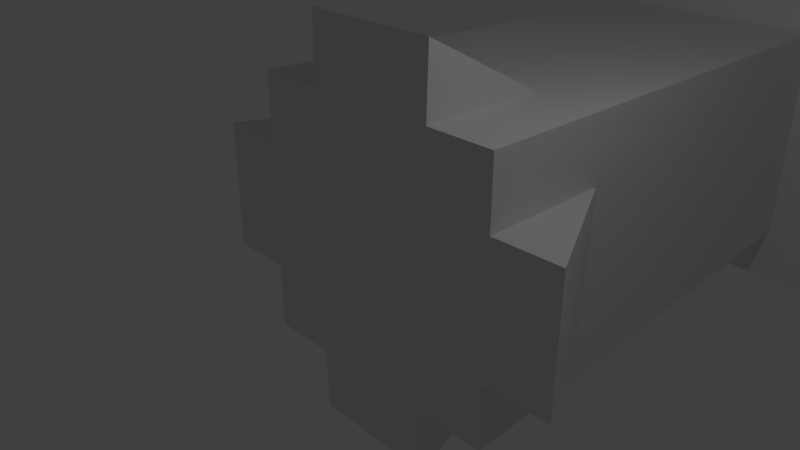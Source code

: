# Source: Tower.blend  (saved by Blender 2.79.0; exported with 4.5.12 LTS)
import bpy
from mathutils import Matrix  # noqa: F401  (used for matrix-valued properties, if any)

bpy.ops.wm.read_factory_settings(use_empty=True)
scene = bpy.context.scene
scene.name = 'Scene'

# ---- collections
col_collection_1 = bpy.data.collections.new('Collection 1'); scene.collection.children.link(col_collection_1)

# ---- materials (node trees are filled in below, after node groups)
mat_material = bpy.data.materials.new('Material')
mat_material.alpha_threshold = 0.0
mat_material.use_transparent_shadow = False
mat_material.roughness = 0.5
mat_material.line_color = (0.0, 0.0, 0.0, 1.0)

# ---- material node trees

# ---- world
world_world = bpy.data.worlds.new('World'); scene.world = world_world
world_world.color = (0.05088, 0.05088, 0.05088)
world_world.use_sun_shadow = False
world_world.sun_shadow_jitter_overblur = 0.0
world_world.cycles.sampling_method = 'MANUAL'

# ---- cameras
cam_camera = bpy.data.cameras.new('Camera')
cam_camera.clip_end = 100.0
cam_camera.lens = 35.0
cam_camera.sensor_width = 32.0
cam_camera.sensor_height = 18.0
cam_camera.ortho_scale = 7.314
cam_camera.dof.focus_distance = 0.0
cam_camera.dof.aperture_fstop = 128.0

# ---- lights
light_lamp = bpy.data.lights.new('Lamp', 'POINT')
light_lamp.transmission_factor = 0.0
light_lamp.cutoff_distance = 30.0
light_lamp.energy = 100.0
light_lamp.shadow_buffer_clip_start = 1.001
light_lamp.shadow_soft_size = 0.1
light_lamp.shadow_maximum_resolution = 0.006
light_lamp.use_absolute_resolution = True

# ---- meshes
me_cube_011 = bpy.data.meshes.new('Cube.011')
me_cube_011.from_pydata([(-0.5, 9.0, -2.0), (-0.5, 10.0, -2.0), (-0.5, 9.0, -3.0), (-0.5, 10.0, -3.0), (0.5, 9.0, -2.0), (0.5, 10.0, -2.0), (0.5, 9.0, -3.0), (0.5, 10.0, -3.0), (-0.5, 9.0, 3.0), (-0.5, 10.0, 3.0), (-0.5, 9.0, 2.0), (-0.5, 10.0, 2.0), (0.5, 9.0, 3.0), (0.5, 10.0, 3.0), (0.5, 9.0, 2.0), (0.5, 10.0, 2.0), (-3.0, 9.0, 3.0), (-3.0, 10.0, 3.0), (-3.0, 9.0, 2.0), (-3.0, 10.0, 2.0), (-2.0, 9.0, 3.0), (-2.0, 10.0, 3.0), (-2.0, 9.0, 2.0), (-2.0, 10.0, 2.0), (2.0, 9.0, 0.5), (2.0, 10.0, 0.5), (2.0, 9.0, -0.5), (2.0, 10.0, -0.5), (3.0, 9.0, 0.5), (3.0, 10.0, 0.5), (3.0, 9.0, -0.5), (3.0, 10.0, -0.5), (-3.0, 9.0, 0.5), (-3.0, 10.0, 0.5), (-3.0, 9.0, -0.5), (-3.0, 10.0, -0.5), (-2.0, 9.0, 0.5), (-2.0, 10.0, 0.5), (-2.0, 9.0, -0.5), (-2.0, 10.0, -0.5), (-3.0, 9.0, 3.0), (-3.0, 10.0, 3.0), (-3.0, 9.0, 2.0), (-3.0, 10.0, 2.0), (-2.0, 9.0, 3.0), (-2.0, 10.0, 3.0), (-2.0, 9.0, 2.0), (-2.0, 10.0, 2.0), (-3.0, 9.0, -2.0), (-3.0, 10.0, -2.0), (-3.0, 9.0, -3.0), (-3.0, 10.0, -3.0), (-2.0, 9.0, -2.0), (-2.0, 10.0, -2.0), (-2.0, 9.0, -3.0), (-2.0, 10.0, -3.0), (2.0, 9.0, -2.0), (2.0, 10.0, -2.0), (2.0, 9.0, -3.0), (2.0, 10.0, -3.0), (3.0, 9.0, -2.0), (3.0, 10.0, -2.0), (3.0, 9.0, -3.0), (3.0, 10.0, -3.0), (2.0, 9.0, 3.0), (2.0, 10.0, 3.0), (2.0, 9.0, 2.0), (2.0, 10.0, 2.0), (3.0, 9.0, 3.0), (3.0, 10.0, 3.0), (3.0, 9.0, 2.0), (3.0, 10.0, 2.0), (2.0, -8.742e-08, -2.0), (2.0, 8.742e-08, 2.0), (-2.0, 8.742e-08, 2.0), (-2.0, -8.742e-08, -2.0), (1.8, 8.0, -1.8), (1.8, 8.0, 1.8), (-1.8, 8.0, 1.8), (2.0, 9.0, -2.0), (2.0, 9.0, 2.0), (-2.0, 9.0, 2.0), (2.7, 8.0, -1.8), (2.7, 8.0, 1.8), (3.0, 9.0, -2.0), (3.0, 9.0, 2.0), (1.8, 8.0, 2.7), (-1.8, 8.0, 2.7), (2.0, 9.0, 3.0), (-2.0, 9.0, 3.0), (1.8, 8.0, -2.7), (-1.8, 8.0, -2.7), (2.0, 9.0, -3.0), (-2.0, 9.0, -3.0), (-2.7, 8.0, 1.8), (-2.7, 8.0, -1.8), (-3.0, 9.0, 2.0), (-3.0, 9.0, -2.0), (-2.0, 9.0, -2.0), (-1.8, 8.0, -1.8), (2.0, 8.5, 2.0), (2.0, 8.5, -2.0), (-3.0, 9.0, -3.0), (-2.7, 8.0, -2.7), (2.7, 8.0, -2.7), (3.0, 9.0, -3.0), (2.7, 8.0, 2.7), (3.0, 9.0, 3.0), (-3.0, 9.0, 3.0), (-2.7, 8.0, 2.7), (-2.0, 8.5, -2.0), (-2.0, 8.5, 2.0), (1.95, 2.0, -1.95), (1.95, 2.0, 1.95), (-1.95, 2.0, 1.95), (-1.95, 2.0, -1.95), (-0.95, 2.0, -1.95), (-0.95, 2.0, 1.95), (-1.0, -8.742e-08, -2.0), (1.0, -8.742e-08, -2.0), (0.95, 2.0, -1.95), (2.0, 4.371e-08, 1.0), (-2.0, 4.371e-08, 1.0), (1.95, 2.0, 0.95), (-1.95, 2.0, 0.95), (2.0, -4.371e-08, -1.0), (-2.0, -4.371e-08, -1.0), (1.95, 2.0, -1.009), (-1.95, 2.0, -0.95), (-1.0, 8.742e-08, 2.0), (1.0, 8.742e-08, 2.0), (0.95, 2.0, 1.95), (-1.0, 0.02499, 3.0), (1.0, 0.02499, 3.0), (3.0, 0.02499, 1.0), (1.972, 2.0, 0.95), (3.0, 0.02499, -1.0), (1.947, 2.0, -0.9744), (-1.0, 0.02499, -3.0), (-0.9569, 2.0, -1.95), (1.0, 0.02499, -3.0), (0.9602, 2.0, -1.95), (-3.0, 0.02499, 1.0), (-1.95, 2.0, 0.9636), (-3.0, 0.02499, -1.0), (-1.95, 2.0, -0.9595)], [], [(0, 1, 3, 2), (2, 3, 7, 6), (6, 7, 5, 4), (4, 5, 1, 0), (2, 6, 4, 0), (7, 3, 1, 5), (8, 9, 11, 10), (10, 11, 15, 14), (14, 15, 13, 12), (12, 13, 9, 8), (10, 14, 12, 8), (15, 11, 9, 13), (16, 17, 19, 18), (18, 19, 23, 22), (22, 23, 21, 20), (20, 21, 17, 16), (18, 22, 20, 16), (23, 19, 17, 21), (24, 25, 27, 26), (26, 27, 31, 30), (30, 31, 29, 28), (28, 29, 25, 24), (26, 30, 28, 24), (31, 27, 25, 29), (32, 33, 35, 34), (34, 35, 39, 38), (38, 39, 37, 36), (36, 37, 33, 32), (34, 38, 36, 32), (39, 35, 33, 37), (40, 41, 43, 42), (42, 43, 47, 46), (46, 47, 45, 44), (44, 45, 41, 40), (42, 46, 44, 40), (47, 43, 41, 45), (48, 49, 51, 50), (50, 51, 55, 54), (54, 55, 53, 52), (52, 53, 49, 48), (50, 54, 52, 48), (55, 51, 49, 53), (56, 57, 59, 58), (58, 59, 63, 62), (62, 63, 61, 60), (60, 61, 57, 56), (58, 62, 60, 56), (63, 59, 57, 61), (64, 65, 67, 66), (66, 67, 71, 70), (70, 71, 69, 68), (68, 69, 65, 64), (66, 70, 68, 64), (71, 67, 65, 69), (118, 119, 72, 125, 121, 73, 130, 129, 74, 122, 126, 75), (87, 89, 108, 109), (112, 76, 77, 113), (113, 77, 78, 114), (114, 78, 99, 115), (114, 115, 116, 117), (81, 80, 100, 111), (80, 77, 83, 85), (83, 82, 84, 85), (79, 80, 85, 84), (77, 76, 82, 83), (76, 79, 84, 82), (87, 86, 88, 89), (80, 81, 89, 88), (78, 77, 86, 87), (81, 78, 87, 89), (90, 91, 93, 92), (98, 79, 92, 93), (76, 99, 91, 90), (90, 92, 105, 104), (95, 94, 96, 97), (101, 110, 111, 100), (81, 98, 97, 96), (99, 78, 94, 95), (99, 95, 103, 91), (93, 91, 103, 102), (98, 99, 91, 93), (97, 98, 93, 102), (95, 97, 102, 103), (84, 82, 104, 105), (76, 90, 104, 82), (92, 79, 84, 105), (83, 85, 107, 106), (80, 88, 107, 85), (88, 86, 106, 107), (86, 77, 83, 106), (81, 96, 108, 89), (96, 94, 109, 108), (94, 78, 87, 109), (80, 79, 101, 100), (98, 81, 111, 110), (79, 98, 110, 101), (76, 112, 115, 99), (75, 115, 116, 118), (113, 114, 124, 123), (72, 119, 120, 112), (112, 113, 131, 120), (73, 113, 131, 130), (74, 129, 117, 114), (113, 73, 121, 123), (114, 124, 122, 74), (115, 112, 127, 128), (115, 75, 126, 128), (112, 127, 125, 72), (125, 127, 137, 136), (117, 132, 133, 131), (117, 129, 132), (130, 131, 133), (129, 130, 133, 132), (135, 134, 136, 137), (123, 121, 134, 135), (121, 125, 136, 134), (139, 141, 140, 138), (118, 116, 139, 138), (120, 119, 140, 141), (119, 118, 138, 140), (143, 145, 144, 142), (126, 122, 142, 144), (128, 126, 144, 145), (122, 124, 143, 142)])
me_cube_011.materials.append(mat_material)
me_cube_011.use_remesh_preserve_volume = False
me_cube_011.use_remesh_preserve_attributes = False
me_cube_011.use_mirror_vertex_groups = False
me_cube_011.update()

# ---- objects
ob_cube_011 = bpy.data.objects.new('Cube.011', me_cube_011)
ob_lamp = bpy.data.objects.new('Lamp', light_lamp)
ob_camera = bpy.data.objects.new('Camera', cam_camera)

# ---- transforms, parenting, visibility, modifiers, constraints
ob_cube_011.location = (0.0, 0.0, 0.0)
ob_cube_011.lineart.crease_threshold = 0.0
ob_lamp.location = (4.076, 1.005, 5.904)
ob_lamp.rotation_euler = (0.6503, 0.05522, 1.866)
ob_lamp.lock_rotations_4d = False
ob_lamp.empty_display_type = 'ARROWS'
ob_lamp.color = (0.0, 0.0, 0.0, 0.0)
ob_lamp.lineart.crease_threshold = 0.0
ob_camera.location = (7.481, -6.508, 5.344)
ob_camera.rotation_euler = (1.109, 0.0, 0.8149)
ob_camera.lock_rotations_4d = False
ob_camera.empty_display_type = 'ARROWS'
ob_camera.color = (0.0, 0.0, 0.0, 0.0)
ob_camera.display_type = 'WIRE'
ob_camera.lineart.crease_threshold = 0.0

# ---- collection membership
col_collection_1.objects.link(ob_cube_011)
col_collection_1.objects.link(ob_lamp)
col_collection_1.objects.link(ob_camera)

# ---- scene / render settings (as saved in the file)
scene.camera = ob_camera
scene.frame_start = 1; scene.frame_end = 250; scene.frame_set(1)
scene.render.engine = 'BLENDER_EEVEE_NEXT'
scene.render.resolution_percentage = 50
scene.render.dither_intensity = 0.0
scene.cycles.use_denoising = False
scene.cycles.samples = 128
scene.cycles.sampling_pattern = 'TABULATED_SOBOL'
scene.cycles.use_adaptive_sampling = False
scene.cycles.use_light_tree = False
scene.cycles.blur_glossy = 0.0
scene.cycles.sample_clamp_indirect = 0.0
scene.view_settings.view_transform = 'Standard'
bpy.context.view_layer.update()
